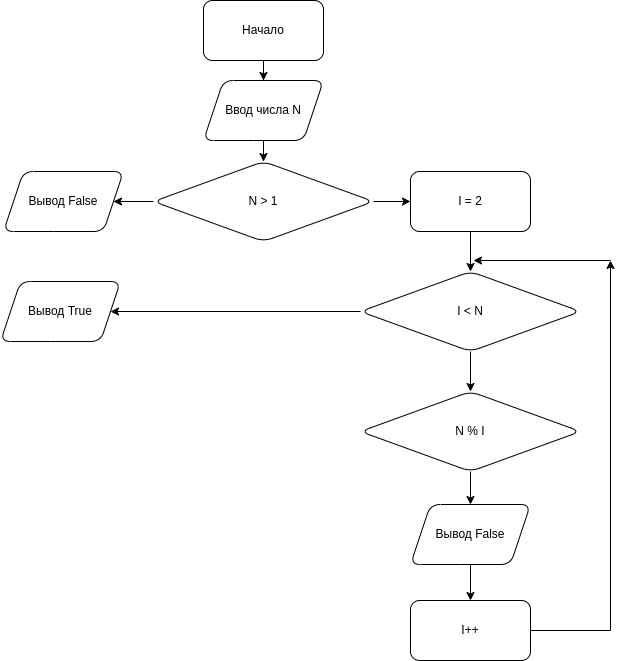

The diagram above was exported from draw.io. Its source (the exported page's mxGraphModel, read from the mxfile embedded in the PNG):
<mxGraphModel dx="1350" dy="773" grid="1" gridSize="10" guides="1" tooltips="1" connect="1" arrows="1" fold="1" page="1" pageScale="1" pageWidth="827" pageHeight="1169" math="0" shadow="0">
  <root>
    <mxCell id="0" />
    <mxCell id="1" parent="0" />
    <mxCell id="3sUdsIbilVJgFS-7W64C-21" value="" style="edgeStyle=orthogonalEdgeStyle;rounded=0;orthogonalLoop=1;jettySize=auto;html=1;" edge="1" parent="1" source="3sUdsIbilVJgFS-7W64C-19" target="3sUdsIbilVJgFS-7W64C-20">
      <mxGeometry relative="1" as="geometry" />
    </mxCell>
    <mxCell id="3sUdsIbilVJgFS-7W64C-19" value="Начало" style="rounded=1;whiteSpace=wrap;html=1;" vertex="1" parent="1">
      <mxGeometry x="340" y="40" width="120" height="60" as="geometry" />
    </mxCell>
    <mxCell id="3sUdsIbilVJgFS-7W64C-23" value="" style="edgeStyle=orthogonalEdgeStyle;rounded=0;orthogonalLoop=1;jettySize=auto;html=1;" edge="1" parent="1" source="3sUdsIbilVJgFS-7W64C-20" target="3sUdsIbilVJgFS-7W64C-22">
      <mxGeometry relative="1" as="geometry" />
    </mxCell>
    <mxCell id="3sUdsIbilVJgFS-7W64C-20" value="Ввод числа N" style="shape=parallelogram;perimeter=parallelogramPerimeter;whiteSpace=wrap;html=1;fixedSize=1;rounded=1;" vertex="1" parent="1">
      <mxGeometry x="340" y="120" width="120" height="60" as="geometry" />
    </mxCell>
    <mxCell id="3sUdsIbilVJgFS-7W64C-27" value="" style="edgeStyle=orthogonalEdgeStyle;rounded=0;orthogonalLoop=1;jettySize=auto;html=1;" edge="1" parent="1" source="3sUdsIbilVJgFS-7W64C-22" target="3sUdsIbilVJgFS-7W64C-26">
      <mxGeometry relative="1" as="geometry" />
    </mxCell>
    <mxCell id="3sUdsIbilVJgFS-7W64C-29" value="" style="edgeStyle=orthogonalEdgeStyle;rounded=0;orthogonalLoop=1;jettySize=auto;html=1;" edge="1" parent="1" source="3sUdsIbilVJgFS-7W64C-22" target="3sUdsIbilVJgFS-7W64C-28">
      <mxGeometry relative="1" as="geometry" />
    </mxCell>
    <mxCell id="3sUdsIbilVJgFS-7W64C-22" value="N &amp;gt; 1" style="rhombus;whiteSpace=wrap;html=1;rounded=1;" vertex="1" parent="1">
      <mxGeometry x="290" y="201" width="220" height="80" as="geometry" />
    </mxCell>
    <mxCell id="3sUdsIbilVJgFS-7W64C-26" value="Вывод False" style="shape=parallelogram;perimeter=parallelogramPerimeter;whiteSpace=wrap;html=1;fixedSize=1;rounded=1;" vertex="1" parent="1">
      <mxGeometry x="140" y="211" width="120" height="60" as="geometry" />
    </mxCell>
    <mxCell id="3sUdsIbilVJgFS-7W64C-31" value="" style="edgeStyle=orthogonalEdgeStyle;rounded=0;orthogonalLoop=1;jettySize=auto;html=1;" edge="1" parent="1" source="3sUdsIbilVJgFS-7W64C-28" target="3sUdsIbilVJgFS-7W64C-30">
      <mxGeometry relative="1" as="geometry" />
    </mxCell>
    <mxCell id="3sUdsIbilVJgFS-7W64C-28" value="I = 2" style="rounded=1;whiteSpace=wrap;html=1;" vertex="1" parent="1">
      <mxGeometry x="547" y="211" width="120" height="60" as="geometry" />
    </mxCell>
    <mxCell id="3sUdsIbilVJgFS-7W64C-33" value="" style="edgeStyle=orthogonalEdgeStyle;rounded=0;orthogonalLoop=1;jettySize=auto;html=1;" edge="1" parent="1" source="3sUdsIbilVJgFS-7W64C-30" target="3sUdsIbilVJgFS-7W64C-32">
      <mxGeometry relative="1" as="geometry" />
    </mxCell>
    <mxCell id="3sUdsIbilVJgFS-7W64C-39" value="" style="edgeStyle=orthogonalEdgeStyle;rounded=0;orthogonalLoop=1;jettySize=auto;html=1;" edge="1" parent="1" source="3sUdsIbilVJgFS-7W64C-30" target="3sUdsIbilVJgFS-7W64C-38">
      <mxGeometry relative="1" as="geometry" />
    </mxCell>
    <mxCell id="3sUdsIbilVJgFS-7W64C-30" value="I &amp;lt; N" style="rhombus;whiteSpace=wrap;html=1;rounded=1;" vertex="1" parent="1">
      <mxGeometry x="497" y="311" width="220" height="80" as="geometry" />
    </mxCell>
    <mxCell id="3sUdsIbilVJgFS-7W64C-32" value="Вывод True" style="shape=parallelogram;perimeter=parallelogramPerimeter;whiteSpace=wrap;html=1;fixedSize=1;rounded=1;" vertex="1" parent="1">
      <mxGeometry x="137" y="321" width="120" height="60" as="geometry" />
    </mxCell>
    <mxCell id="3sUdsIbilVJgFS-7W64C-41" value="" style="edgeStyle=orthogonalEdgeStyle;rounded=0;orthogonalLoop=1;jettySize=auto;html=1;" edge="1" parent="1" source="3sUdsIbilVJgFS-7W64C-38" target="3sUdsIbilVJgFS-7W64C-40">
      <mxGeometry relative="1" as="geometry" />
    </mxCell>
    <mxCell id="3sUdsIbilVJgFS-7W64C-38" value="N % I" style="rhombus;whiteSpace=wrap;html=1;rounded=1;" vertex="1" parent="1">
      <mxGeometry x="497" y="431" width="220" height="80" as="geometry" />
    </mxCell>
    <mxCell id="3sUdsIbilVJgFS-7W64C-43" value="" style="edgeStyle=orthogonalEdgeStyle;rounded=0;orthogonalLoop=1;jettySize=auto;html=1;" edge="1" parent="1" source="3sUdsIbilVJgFS-7W64C-40" target="3sUdsIbilVJgFS-7W64C-42">
      <mxGeometry relative="1" as="geometry" />
    </mxCell>
    <mxCell id="3sUdsIbilVJgFS-7W64C-40" value="Вывод False" style="shape=parallelogram;perimeter=parallelogramPerimeter;whiteSpace=wrap;html=1;fixedSize=1;rounded=1;" vertex="1" parent="1">
      <mxGeometry x="547" y="544" width="120" height="60" as="geometry" />
    </mxCell>
    <mxCell id="3sUdsIbilVJgFS-7W64C-42" value="I++" style="whiteSpace=wrap;html=1;rounded=1;" vertex="1" parent="1">
      <mxGeometry x="547" y="640" width="120" height="60" as="geometry" />
    </mxCell>
    <mxCell id="3sUdsIbilVJgFS-7W64C-46" value="" style="endArrow=classic;html=1;rounded=0;" edge="1" parent="1">
      <mxGeometry width="50" height="50" relative="1" as="geometry">
        <mxPoint x="667" y="670" as="sourcePoint" />
        <mxPoint x="747" y="300" as="targetPoint" />
        <Array as="points">
          <mxPoint x="747" y="670" />
        </Array>
      </mxGeometry>
    </mxCell>
    <mxCell id="3sUdsIbilVJgFS-7W64C-48" value="" style="endArrow=classic;html=1;rounded=0;" edge="1" parent="1">
      <mxGeometry width="50" height="50" relative="1" as="geometry">
        <mxPoint x="747" y="300" as="sourcePoint" />
        <mxPoint x="610" y="300" as="targetPoint" />
      </mxGeometry>
    </mxCell>
  </root>
</mxGraphModel>